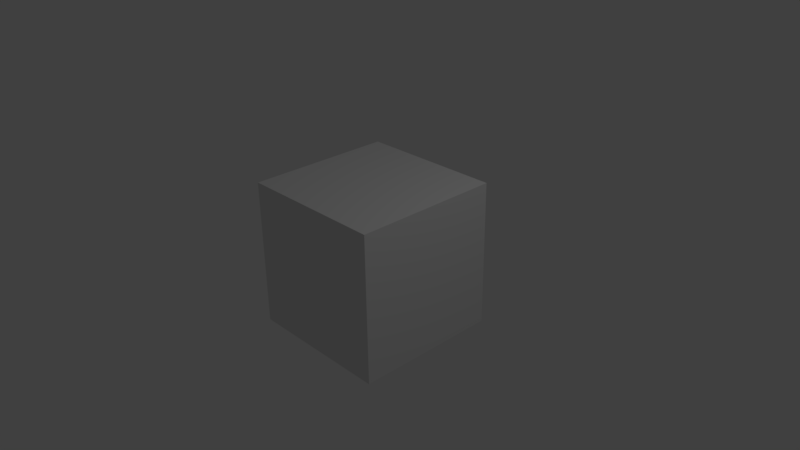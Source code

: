# Source: cubeAni.blend  (saved by Blender 2.77.0; exported with 4.5.12 LTS)
import bpy
from mathutils import Matrix  # noqa: F401  (used for matrix-valued properties, if any)

bpy.ops.wm.read_factory_settings(use_empty=True)
scene = bpy.context.scene
scene.name = 'Scene'

# ---- collections
col_collection_1 = bpy.data.collections.new('Collection 1'); scene.collection.children.link(col_collection_1)

# ---- materials (node trees are filled in below, after node groups)
mat_material = bpy.data.materials.new('Material')
mat_material.alpha_threshold = 0.0
mat_material.use_transparent_shadow = False
mat_material.roughness = 0.5
mat_material.line_color = (0.0, 0.0, 0.0, 1.0)

# ---- material node trees

# ---- world
world_world = bpy.data.worlds.new('World'); scene.world = world_world
world_world.color = (0.05088, 0.05088, 0.05088)
world_world.use_sun_shadow = False
world_world.sun_shadow_jitter_overblur = 0.0
world_world.cycles.sampling_method = 'MANUAL'

# ---- cameras
cam_camera = bpy.data.cameras.new('Camera')
cam_camera.clip_end = 100.0
cam_camera.lens = 35.0
cam_camera.sensor_width = 32.0
cam_camera.sensor_height = 18.0
cam_camera.ortho_scale = 7.314
cam_camera.dof.focus_distance = 0.0
cam_camera.dof.aperture_fstop = 128.0

# ---- lights
light_lamp = bpy.data.lights.new('Lamp', 'POINT')
light_lamp.transmission_factor = 0.0
light_lamp.cutoff_distance = 30.0
light_lamp.energy = 100.0
light_lamp.shadow_buffer_clip_start = 1.001
light_lamp.shadow_soft_size = 0.1
light_lamp.shadow_maximum_resolution = 0.006
light_lamp.use_absolute_resolution = True

# ---- meshes
me_cube = bpy.data.meshes.new('Cube')
me_cube.from_pydata([(1.0, 1.0, -1.0), (1.0, -1.0, -1.0), (-1.0, -1.0, -1.0), (-1.0, 1.0, -1.0), (1.0, 1.0, 1.0), (1.0, -1.0, 1.0), (-1.0, -1.0, 1.0), (-1.0, 1.0, 1.0)], [], [(0, 1, 2, 3), (4, 7, 6, 5), (0, 4, 5, 1), (1, 5, 6, 2), (2, 6, 7, 3), (4, 0, 3, 7)])
_uv = me_cube.uv_layers.new(name='UVMap')
_uv.uv.foreach_set('vector', [0.0, 0.0, 1.0, 0.0, 1.0, 1.0, 0.0, 1.0, 0.0, 0.0, 1.0, 0.0, 1.0, 1.0, 0.0, 1.0, 0.0, 0.0, 1.0, 0.0, 1.0, 1.0, 0.0, 1.0, 0.0, 0.0, 1.0, 0.0, 1.0, 1.0, 0.0, 1.0, 0.0, 0.0, 1.0, 0.0, 1.0, 1.0, 0.0, 1.0, 0.0, 0.0, 1.0, 0.0, 1.0, 1.0, 0.0, 1.0])
me_cube.materials.append(mat_material)
me_cube.use_remesh_preserve_volume = False
me_cube.use_remesh_preserve_attributes = False
me_cube.use_mirror_vertex_groups = False
me_cube.update()
arm_armature = bpy.data.armatures.new('Armature')  # bones are not reproduced

# ---- objects
ob_armature = bpy.data.objects.new('Armature', arm_armature)
ob_cube = bpy.data.objects.new('Cube', me_cube)
ob_lamp = bpy.data.objects.new('Lamp', light_lamp)
ob_camera = bpy.data.objects.new('Camera', cam_camera)

# ---- transforms, parenting, visibility, modifiers, constraints
ob_armature.location = (0.0, 0.0, 0.0)
ob_armature.show_in_front = True
ob_armature.lineart.crease_threshold = 0.0
ob_cube.parent = ob_armature
ob_cube.location = (0.0, 0.0, 0.0)
ob_cube.lock_rotations_4d = False
ob_cube.empty_display_type = 'ARROWS'
ob_cube.lineart.crease_threshold = 0.0
_vg = ob_cube.vertex_groups.new(name='Root')
for _i, _w in zip([0, 1, 2, 3, 4, 5, 6, 7], [0.8327, 0.8354, 0.887, 0.8851, 0.1328, 0.1649, 0.5046, 0.5017]): _vg.add([_i], _w, 'REPLACE')
_vg = ob_cube.vertex_groups.new(name='Bone')
for _i, _w in zip([0, 1, 2, 3, 4, 5, 6, 7], [0.1673, 0.1646, 0.113, 0.1149, 0.8672, 0.8351, 0.4954, 0.4983]): _vg.add([_i], _w, 'REPLACE')
_m = ob_cube.modifiers.new('Armature', 'ARMATURE')
_m.object = ob_armature
ob_lamp.location = (4.076, 1.005, 5.904)
ob_lamp.rotation_euler = (0.6503, 0.05522, 1.866)
ob_lamp.lock_rotations_4d = False
ob_lamp.empty_display_type = 'ARROWS'
ob_lamp.color = (0.0, 0.0, 0.0, 0.0)
ob_lamp.lineart.crease_threshold = 0.0
ob_camera.location = (7.481, -6.508, 5.344)
ob_camera.rotation_euler = (1.109, 0.01082, 0.8149)
ob_camera.lock_rotations_4d = False
ob_camera.empty_display_type = 'ARROWS'
ob_camera.color = (0.0, 0.0, 0.0, 0.0)
ob_camera.display_type = 'WIRE'
ob_camera.lineart.crease_threshold = 0.0

# ---- collection membership
col_collection_1.objects.link(ob_armature)
col_collection_1.objects.link(ob_cube)
col_collection_1.objects.link(ob_lamp)
col_collection_1.objects.link(ob_camera)

# ---- scene / render settings (as saved in the file)
scene.camera = ob_camera
scene.frame_start = 1; scene.frame_end = 60; scene.frame_set(60)
scene.render.engine = 'BLENDER_EEVEE_NEXT'
scene.render.resolution_percentage = 50
scene.render.dither_intensity = 0.0
scene.cycles.use_denoising = False
scene.cycles.samples = 128
scene.cycles.sampling_pattern = 'TABULATED_SOBOL'
scene.cycles.light_sampling_threshold = 0.0
scene.cycles.use_adaptive_sampling = False
scene.cycles.use_light_tree = False
scene.cycles.blur_glossy = 0.0
scene.cycles.sample_clamp_indirect = 0.0
scene.view_settings.view_transform = 'Standard'
bpy.context.view_layer.update()
